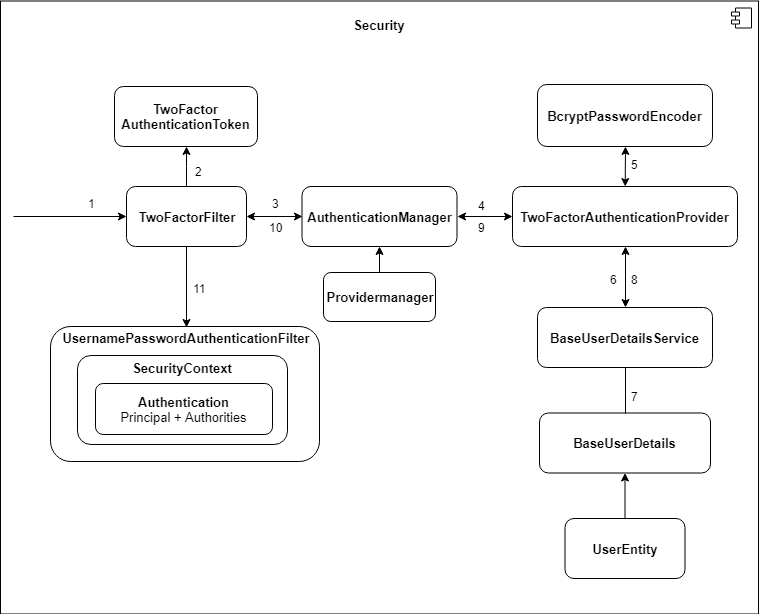

The diagram above was exported from draw.io. Its source (the exported page's mxGraphModel, read from the mxfile embedded in the PNG):
<mxGraphModel dx="1458" dy="1208" grid="0" gridSize="10" guides="1" tooltips="1" connect="1" arrows="1" fold="1" page="0" pageScale="1" pageWidth="827" pageHeight="1169" math="0" shadow="0">
  <root>
    <mxCell id="0" />
    <mxCell id="1" parent="0" />
    <mxCell id="tfOo5Lna3ADTyLYErcvG-16" value="" style="edgeStyle=orthogonalEdgeStyle;rounded=0;orthogonalLoop=1;jettySize=auto;html=1;" parent="1" source="tfOo5Lna3ADTyLYErcvG-14" target="tfOo5Lna3ADTyLYErcvG-15" edge="1">
      <mxGeometry relative="1" as="geometry" />
    </mxCell>
    <mxCell id="tfOo5Lna3ADTyLYErcvG-14" value="UserEntity" style="rounded=1;whiteSpace=wrap;html=1;fontStyle=1;fontSize=13;" parent="1" vertex="1">
      <mxGeometry x="253.5" y="448" width="120" height="60" as="geometry" />
    </mxCell>
    <mxCell id="tfOo5Lna3ADTyLYErcvG-15" value="&lt;b style=&quot;font-size: 13px;&quot;&gt;BaseUserDetails&lt;/b&gt;" style="rounded=1;whiteSpace=wrap;html=1;fontSize=13;" parent="1" vertex="1">
      <mxGeometry x="228" y="342.5" width="171" height="60" as="geometry" />
    </mxCell>
    <mxCell id="tfOo5Lna3ADTyLYErcvG-17" value="&lt;b style=&quot;font-size: 13px;&quot;&gt;BaseUserDetailsService&lt;/b&gt;" style="rounded=1;whiteSpace=wrap;html=1;fontSize=13;" parent="1" vertex="1">
      <mxGeometry x="226" y="237" width="175" height="60" as="geometry" />
    </mxCell>
    <mxCell id="tfOo5Lna3ADTyLYErcvG-32" value="" style="edgeStyle=orthogonalEdgeStyle;rounded=0;orthogonalLoop=1;jettySize=auto;html=1;" parent="1" source="tfOo5Lna3ADTyLYErcvG-23" target="tfOo5Lna3ADTyLYErcvG-31" edge="1">
      <mxGeometry relative="1" as="geometry" />
    </mxCell>
    <mxCell id="tfOo5Lna3ADTyLYErcvG-23" value="&lt;b style=&quot;font-size: 13px;&quot;&gt;TwoFactorFilter&lt;/b&gt;" style="rounded=1;whiteSpace=wrap;html=1;fontSize=13;" parent="1" vertex="1">
      <mxGeometry x="-185" y="116" width="120" height="60" as="geometry" />
    </mxCell>
    <mxCell id="tfOo5Lna3ADTyLYErcvG-47" value="" style="edgeStyle=orthogonalEdgeStyle;rounded=0;orthogonalLoop=1;jettySize=auto;html=1;" parent="1" source="tfOo5Lna3ADTyLYErcvG-46" target="tfOo5Lna3ADTyLYErcvG-33" edge="1">
      <mxGeometry relative="1" as="geometry" />
    </mxCell>
    <mxCell id="tfOo5Lna3ADTyLYErcvG-33" value="&lt;b style=&quot;font-size: 13px;&quot;&gt;AuthenticationManager&lt;/b&gt;" style="rounded=1;whiteSpace=wrap;html=1;fontSize=13;" parent="1" vertex="1">
      <mxGeometry x="-9.5" y="116" width="155" height="60" as="geometry" />
    </mxCell>
    <mxCell id="tfOo5Lna3ADTyLYErcvG-46" value="&lt;b style=&quot;font-size: 13px;&quot;&gt;Providermanager&lt;/b&gt;" style="rounded=1;whiteSpace=wrap;html=1;fontSize=13;" parent="1" vertex="1">
      <mxGeometry x="12" y="202" width="112" height="49" as="geometry" />
    </mxCell>
    <mxCell id="tfOo5Lna3ADTyLYErcvG-31" value="&lt;b style=&quot;font-size: 13px;&quot;&gt;TwoFactor&lt;br style=&quot;font-size: 13px;&quot;&gt;AuthenticationToken&lt;/b&gt;&lt;br style=&quot;font-size: 13px;&quot;&gt;" style="rounded=1;whiteSpace=wrap;html=1;fontSize=13;" parent="1" vertex="1">
      <mxGeometry x="-197" y="16" width="143" height="60" as="geometry" />
    </mxCell>
    <mxCell id="tfOo5Lna3ADTyLYErcvG-24" value="&lt;b style=&quot;font-size: 13px;&quot;&gt;TwoFactorAuthenticationProvider&lt;/b&gt;" style="rounded=1;whiteSpace=wrap;html=1;fontSize=13;" parent="1" vertex="1">
      <mxGeometry x="201" y="116" width="225" height="60" as="geometry" />
    </mxCell>
    <mxCell id="tfOo5Lna3ADTyLYErcvG-25" value="&lt;b style=&quot;font-size: 13px;&quot;&gt;BcryptPasswordEncoder&lt;/b&gt;" style="rounded=1;whiteSpace=wrap;html=1;fontSize=13;" parent="1" vertex="1">
      <mxGeometry x="226" y="14" width="175" height="62" as="geometry" />
    </mxCell>
    <mxCell id="tfOo5Lna3ADTyLYErcvG-39" value="" style="rounded=1;whiteSpace=wrap;html=1;" parent="1" vertex="1">
      <mxGeometry x="-261" y="256" width="269" height="135" as="geometry" />
    </mxCell>
    <mxCell id="tfOo5Lna3ADTyLYErcvG-40" value="" style="rounded=1;whiteSpace=wrap;html=1;" parent="1" vertex="1">
      <mxGeometry x="-234" y="285" width="210" height="89" as="geometry" />
    </mxCell>
    <mxCell id="tfOo5Lna3ADTyLYErcvG-41" value="&lt;b style=&quot;font-size: 13px;&quot;&gt;Authentication&lt;/b&gt;&lt;br style=&quot;font-size: 13px;&quot;&gt;Principal + Authorities&lt;br style=&quot;font-size: 13px;&quot;&gt;" style="rounded=1;whiteSpace=wrap;html=1;fontSize=13;" parent="1" vertex="1">
      <mxGeometry x="-216" y="313" width="177" height="51" as="geometry" />
    </mxCell>
    <mxCell id="tfOo5Lna3ADTyLYErcvG-45" style="edgeStyle=orthogonalEdgeStyle;rounded=0;orthogonalLoop=1;jettySize=auto;html=1;exitX=0.5;exitY=1;exitDx=0;exitDy=0;entryX=0.5;entryY=0;entryDx=0;entryDy=0;" parent="1" source="tfOo5Lna3ADTyLYErcvG-23" target="tfOo5Lna3ADTyLYErcvG-42" edge="1">
      <mxGeometry relative="1" as="geometry" />
    </mxCell>
    <mxCell id="tfOo5Lna3ADTyLYErcvG-42" value="&lt;b style=&quot;font-size: 13px;&quot;&gt;UsernamePasswordAuthenticationFilter&lt;/b&gt;" style="text;html=1;strokeColor=none;fillColor=none;align=center;verticalAlign=middle;whiteSpace=wrap;rounded=0;fontSize=13;" parent="1" vertex="1">
      <mxGeometry x="-245.5" y="257" width="240" height="20" as="geometry" />
    </mxCell>
    <mxCell id="tfOo5Lna3ADTyLYErcvG-44" value="&lt;b style=&quot;font-size: 13px;&quot;&gt;SecurityContext&lt;/b&gt;" style="text;html=1;strokeColor=none;fillColor=none;align=center;verticalAlign=middle;whiteSpace=wrap;rounded=0;fontSize=13;" parent="1" vertex="1">
      <mxGeometry x="-193" y="287" width="128" height="20" as="geometry" />
    </mxCell>
    <mxCell id="tfOo5Lna3ADTyLYErcvG-48" value="" style="endArrow=classic;html=1;entryX=0;entryY=0.5;entryDx=0;entryDy=0;" parent="1" target="tfOo5Lna3ADTyLYErcvG-23" edge="1">
      <mxGeometry width="50" height="50" relative="1" as="geometry">
        <mxPoint x="-298" y="146" as="sourcePoint" />
        <mxPoint x="-248" y="119" as="targetPoint" />
      </mxGeometry>
    </mxCell>
    <mxCell id="tfOo5Lna3ADTyLYErcvG-49" value="&lt;div style=&quot;text-align: center&quot;&gt;&lt;span&gt;1&lt;/span&gt;&lt;/div&gt;" style="text;html=1;resizable=0;points=[];autosize=1;align=left;verticalAlign=top;spacingTop=-4;" parent="1" vertex="1">
      <mxGeometry x="-225" y="124" width="17" height="14" as="geometry" />
    </mxCell>
    <mxCell id="tfOo5Lna3ADTyLYErcvG-50" value="&lt;div style=&quot;text-align: center&quot;&gt;&lt;span&gt;2&lt;/span&gt;&lt;/div&gt;" style="text;html=1;resizable=0;points=[];autosize=1;align=left;verticalAlign=top;spacingTop=-4;" parent="1" vertex="1">
      <mxGeometry x="-118" y="92" width="17" height="14" as="geometry" />
    </mxCell>
    <mxCell id="tfOo5Lna3ADTyLYErcvG-51" value="3" style="text;html=1;resizable=0;points=[];autosize=1;align=left;verticalAlign=top;spacingTop=-4;" parent="1" vertex="1">
      <mxGeometry x="-41" y="124" width="17" height="14" as="geometry" />
    </mxCell>
    <mxCell id="tfOo5Lna3ADTyLYErcvG-52" value="" style="endArrow=classic;startArrow=classic;html=1;entryX=0;entryY=0.5;entryDx=0;entryDy=0;exitX=1;exitY=0.5;exitDx=0;exitDy=0;" parent="1" source="tfOo5Lna3ADTyLYErcvG-23" target="tfOo5Lna3ADTyLYErcvG-33" edge="1">
      <mxGeometry width="50" height="50" relative="1" as="geometry">
        <mxPoint x="-61" y="193" as="sourcePoint" />
        <mxPoint x="-11" y="143" as="targetPoint" />
      </mxGeometry>
    </mxCell>
    <mxCell id="tfOo5Lna3ADTyLYErcvG-53" value="" style="endArrow=classic;startArrow=classic;html=1;entryX=0;entryY=0.5;entryDx=0;entryDy=0;exitX=1;exitY=0.5;exitDx=0;exitDy=0;" parent="1" source="tfOo5Lna3ADTyLYErcvG-33" target="tfOo5Lna3ADTyLYErcvG-24" edge="1">
      <mxGeometry width="50" height="50" relative="1" as="geometry">
        <mxPoint x="144" y="296" as="sourcePoint" />
        <mxPoint x="194" y="246" as="targetPoint" />
      </mxGeometry>
    </mxCell>
    <mxCell id="tfOo5Lna3ADTyLYErcvG-54" value="4" style="text;html=1;resizable=0;points=[];autosize=1;align=left;verticalAlign=top;spacingTop=-4;" parent="1" vertex="1">
      <mxGeometry x="165" y="126" width="17" height="14" as="geometry" />
    </mxCell>
    <mxCell id="tfOo5Lna3ADTyLYErcvG-55" value="" style="endArrow=none;html=1;entryX=0.5;entryY=1;entryDx=0;entryDy=0;exitX=0.5;exitY=0;exitDx=0;exitDy=0;" parent="1" source="tfOo5Lna3ADTyLYErcvG-15" target="tfOo5Lna3ADTyLYErcvG-17" edge="1">
      <mxGeometry width="50" height="50" relative="1" as="geometry">
        <mxPoint x="248" y="359" as="sourcePoint" />
        <mxPoint x="298" y="309" as="targetPoint" />
      </mxGeometry>
    </mxCell>
    <mxCell id="tfOo5Lna3ADTyLYErcvG-56" value="7" style="text;html=1;resizable=0;points=[];autosize=1;align=left;verticalAlign=top;spacingTop=-4;" parent="1" vertex="1">
      <mxGeometry x="317.5" y="316.5" width="17" height="14" as="geometry" />
    </mxCell>
    <mxCell id="tfOo5Lna3ADTyLYErcvG-57" value="" style="endArrow=classic;startArrow=classic;html=1;entryX=0.5;entryY=1;entryDx=0;entryDy=0;exitX=0.5;exitY=0;exitDx=0;exitDy=0;" parent="1" source="tfOo5Lna3ADTyLYErcvG-17" target="tfOo5Lna3ADTyLYErcvG-24" edge="1">
      <mxGeometry width="50" height="50" relative="1" as="geometry">
        <mxPoint x="522" y="308" as="sourcePoint" />
        <mxPoint x="572" y="258" as="targetPoint" />
      </mxGeometry>
    </mxCell>
    <mxCell id="tfOo5Lna3ADTyLYErcvG-58" value="6" style="text;html=1;resizable=0;points=[];autosize=1;align=left;verticalAlign=top;spacingTop=-4;" parent="1" vertex="1">
      <mxGeometry x="296.5" y="199.5" width="17" height="14" as="geometry" />
    </mxCell>
    <mxCell id="tfOo5Lna3ADTyLYErcvG-59" value="8" style="text;html=1;resizable=0;points=[];autosize=1;align=left;verticalAlign=top;spacingTop=-4;" parent="1" vertex="1">
      <mxGeometry x="317.5" y="199.5" width="17" height="14" as="geometry" />
    </mxCell>
    <mxCell id="tfOo5Lna3ADTyLYErcvG-60" value="" style="endArrow=classic;startArrow=classic;html=1;entryX=0.5;entryY=1;entryDx=0;entryDy=0;" parent="1" source="tfOo5Lna3ADTyLYErcvG-24" target="tfOo5Lna3ADTyLYErcvG-25" edge="1">
      <mxGeometry width="50" height="50" relative="1" as="geometry">
        <mxPoint x="532" y="161" as="sourcePoint" />
        <mxPoint x="582" y="111" as="targetPoint" />
      </mxGeometry>
    </mxCell>
    <mxCell id="tfOo5Lna3ADTyLYErcvG-61" value="5" style="text;html=1;resizable=0;points=[];autosize=1;align=left;verticalAlign=top;spacingTop=-4;" parent="1" vertex="1">
      <mxGeometry x="317.5" y="85" width="17" height="14" as="geometry" />
    </mxCell>
    <mxCell id="tfOo5Lna3ADTyLYErcvG-62" value="9" style="text;html=1;resizable=0;points=[];autosize=1;align=left;verticalAlign=top;spacingTop=-4;" parent="1" vertex="1">
      <mxGeometry x="165" y="148" width="17" height="14" as="geometry" />
    </mxCell>
    <mxCell id="tfOo5Lna3ADTyLYErcvG-63" value="10" style="text;html=1;resizable=0;points=[];autosize=1;align=left;verticalAlign=top;spacingTop=-4;" parent="1" vertex="1">
      <mxGeometry x="-44" y="148" width="23" height="14" as="geometry" />
    </mxCell>
    <mxCell id="tfOo5Lna3ADTyLYErcvG-64" value="11" style="text;html=1;resizable=0;points=[];autosize=1;align=left;verticalAlign=top;spacingTop=-4;" parent="1" vertex="1">
      <mxGeometry x="-120.5" y="209" width="22" height="14" as="geometry" />
    </mxCell>
    <mxCell id="tfOo5Lna3ADTyLYErcvG-65" value="" style="html=1;fillColor=none;" parent="1" vertex="1">
      <mxGeometry x="-311" y="-69.5" width="758" height="613" as="geometry" />
    </mxCell>
    <mxCell id="tfOo5Lna3ADTyLYErcvG-66" value="" style="shape=component;jettyWidth=8;jettyHeight=4;" parent="tfOo5Lna3ADTyLYErcvG-65" vertex="1">
      <mxGeometry x="1" width="20" height="20" relative="1" as="geometry">
        <mxPoint x="-27" y="7" as="offset" />
      </mxGeometry>
    </mxCell>
    <mxCell id="tfOo5Lna3ADTyLYErcvG-67" value="&lt;b style=&quot;font-size: 13px;&quot;&gt;Security&lt;/b&gt;" style="text;html=1;strokeColor=none;fillColor=none;align=center;verticalAlign=middle;whiteSpace=wrap;rounded=0;fontSize=13;" parent="tfOo5Lna3ADTyLYErcvG-65" vertex="1">
      <mxGeometry x="361.71228070175437" y="14.68849840255591" width="35.461988304093566" height="19.58466453674121" as="geometry" />
    </mxCell>
  </root>
</mxGraphModel>